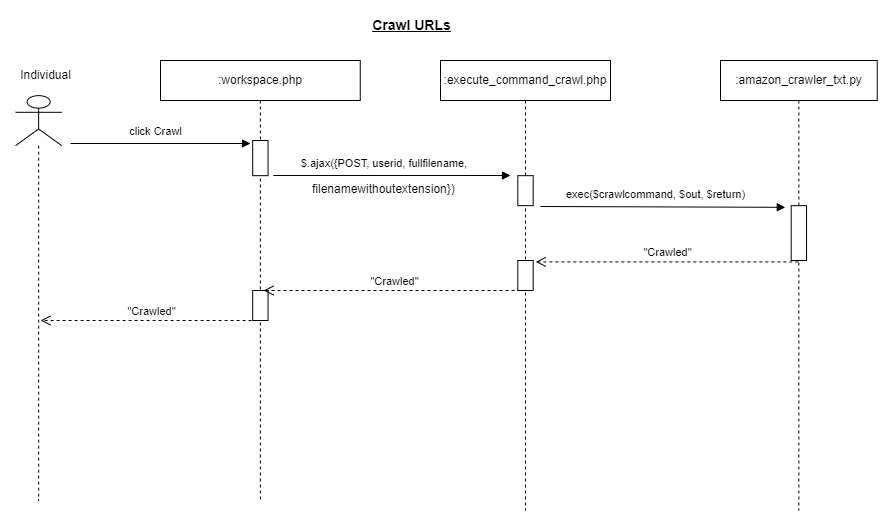

The diagram above was exported from draw.io. Its source (the exported page's mxGraphModel, read from the mxfile embedded in the PNG):
<mxGraphModel dx="1276" dy="614" grid="1" gridSize="10" guides="1" tooltips="1" connect="1" arrows="1" fold="1" page="1" pageScale="1" pageWidth="1169" pageHeight="827" math="0" shadow="0">
  <root>
    <mxCell id="0" />
    <mxCell id="1" parent="0" />
    <mxCell id="2" value=":amazon_crawler_txt.py" style="shape=umlLifeline;perimeter=lifelinePerimeter;whiteSpace=wrap;html=1;container=0;collapsible=0;recursiveResize=0;outlineConnect=0;" vertex="1" parent="1">
      <mxGeometry x="860" y="140" width="156.72" height="450" as="geometry" />
    </mxCell>
    <mxCell id="3" value="click Crawl" style="html=1;verticalAlign=bottom;endArrow=block;rounded=0;elbow=vertical;" edge="1" parent="1">
      <mxGeometry x="-0.0586" y="3" width="80" relative="1" as="geometry">
        <mxPoint x="210" y="223" as="sourcePoint" />
        <mxPoint x="390" y="223" as="targetPoint" />
        <mxPoint as="offset" />
      </mxGeometry>
    </mxCell>
    <mxCell id="4" value="" style="shape=umlLifeline;participant=umlActor;perimeter=lifelinePerimeter;whiteSpace=wrap;html=1;container=0;collapsible=0;recursiveResize=0;verticalAlign=top;spacingTop=36;outlineConnect=0;fontFamily=Helvetica;fontSize=12;fontColor=default;align=center;strokeColor=default;fillColor=default;size=50;" vertex="1" parent="1">
      <mxGeometry x="155.1" y="175.14" width="46.09" height="404.86" as="geometry" />
    </mxCell>
    <mxCell id="5" value="Individual" style="text;html=1;align=center;verticalAlign=middle;resizable=1;points=[];autosize=1;strokeColor=none;fillColor=none;container=0;movable=1;rotatable=1;deletable=1;editable=1;connectable=1;locked=0;" vertex="1" parent="1">
      <mxGeometry x="150.1" y="140" width="70" height="30" as="geometry" />
    </mxCell>
    <mxCell id="6" value=":workspace.php" style="shape=umlLifeline;perimeter=lifelinePerimeter;whiteSpace=wrap;html=1;container=0;collapsible=0;recursiveResize=0;outlineConnect=0;" vertex="1" parent="1">
      <mxGeometry x="300" y="140" width="199.75" height="440" as="geometry" />
    </mxCell>
    <mxCell id="7" value="" style="html=1;points=[];perimeter=orthogonalPerimeter;container=0;" vertex="1" parent="1">
      <mxGeometry x="392.19" y="370" width="15.37" height="30" as="geometry" />
    </mxCell>
    <mxCell id="8" value="" style="html=1;points=[];perimeter=orthogonalPerimeter;container=0;" vertex="1" parent="1">
      <mxGeometry x="392.19" y="220" width="15.37" height="35.17" as="geometry" />
    </mxCell>
    <mxCell id="9" value=":execute_command_crawl.php" style="shape=umlLifeline;perimeter=lifelinePerimeter;whiteSpace=wrap;html=1;container=0;collapsible=0;recursiveResize=0;outlineConnect=0;" vertex="1" parent="1">
      <mxGeometry x="580" y="140" width="170" height="450" as="geometry" />
    </mxCell>
    <mxCell id="10" value="&lt;font style=&quot;font-size: 14px;&quot;&gt;&lt;b&gt;&lt;u&gt;Crawl URLs&lt;/u&gt;&lt;/b&gt;&lt;/font&gt;" style="text;html=1;align=center;verticalAlign=middle;resizable=0;points=[];autosize=1;strokeColor=none;fillColor=none;" vertex="1" parent="1">
      <mxGeometry x="500.56000000000006" y="90" width="100" height="30" as="geometry" />
    </mxCell>
    <mxCell id="11" value="" style="html=1;points=[];perimeter=orthogonalPerimeter;container=0;" vertex="1" parent="1">
      <mxGeometry x="657.31" y="340" width="15.37" height="30" as="geometry" />
    </mxCell>
    <mxCell id="12" value="" style="html=1;points=[];perimeter=orthogonalPerimeter;container=0;" vertex="1" parent="1">
      <mxGeometry x="930.68" y="285.17" width="15.37" height="54.83" as="geometry" />
    </mxCell>
    <mxCell id="13" value="$.ajax({POST,&amp;nbsp;userid, fullfilename,&amp;nbsp;" style="html=1;verticalAlign=bottom;endArrow=block;rounded=0;elbow=vertical;exitX=1.341;exitY=0.995;exitDx=0;exitDy=0;exitPerimeter=0;" edge="1" source="8" parent="1">
      <mxGeometry x="-0.0586" y="3" width="80" relative="1" as="geometry">
        <mxPoint x="450" y="254.17000000000002" as="sourcePoint" />
        <mxPoint x="650" y="255" as="targetPoint" />
        <mxPoint as="offset" />
      </mxGeometry>
    </mxCell>
    <mxCell id="14" value="" style="html=1;points=[];perimeter=orthogonalPerimeter;container=0;" vertex="1" parent="1">
      <mxGeometry x="657.31" y="255.17" width="15.37" height="30" as="geometry" />
    </mxCell>
    <mxCell id="15" value="filenamewithoutextension})" style="text;whiteSpace=wrap;html=1;" vertex="1" parent="1">
      <mxGeometry x="450" y="255.17" width="170" height="40" as="geometry" />
    </mxCell>
    <mxCell id="16" value="exec($crawlcommand, $out, $return)" style="html=1;verticalAlign=bottom;endArrow=block;rounded=0;elbow=vertical;entryX=-0.383;entryY=0.03;entryDx=0;entryDy=0;entryPerimeter=0;" edge="1" target="12" parent="1">
      <mxGeometry x="-0.0579" y="3" width="80" relative="1" as="geometry">
        <mxPoint x="680" y="286" as="sourcePoint" />
        <mxPoint x="905.31" y="285.17" as="targetPoint" />
        <mxPoint as="offset" />
      </mxGeometry>
    </mxCell>
    <mxCell id="17" value="&quot;Crawled&quot;" style="endArrow=open;startArrow=none;endFill=0;startFill=0;endSize=8;html=1;verticalAlign=bottom;dashed=1;labelBackgroundColor=none;rounded=0;entryX=1.164;entryY=0.047;entryDx=0;entryDy=0;entryPerimeter=0;" edge="1" source="2" target="11" parent="1">
      <mxGeometry width="160" relative="1" as="geometry">
        <mxPoint x="840" y="339" as="sourcePoint" />
        <mxPoint x="720" y="339" as="targetPoint" />
      </mxGeometry>
    </mxCell>
    <mxCell id="18" value="&quot;Crawled&quot;" style="endArrow=open;startArrow=none;endFill=0;startFill=0;endSize=8;html=1;verticalAlign=bottom;dashed=1;labelBackgroundColor=none;rounded=0;entryX=1.164;entryY=0.047;entryDx=0;entryDy=0;entryPerimeter=0;" edge="1" parent="1">
      <mxGeometry width="160" relative="1" as="geometry">
        <mxPoint x="666.04" y="370" as="sourcePoint" />
        <mxPoint x="403.04" y="370" as="targetPoint" />
      </mxGeometry>
    </mxCell>
    <mxCell id="19" value="&quot;Crawled&quot;" style="endArrow=open;startArrow=none;endFill=0;startFill=0;endSize=8;html=1;verticalAlign=bottom;dashed=1;labelBackgroundColor=none;rounded=0;" edge="1" parent="1">
      <mxGeometry width="160" relative="1" as="geometry">
        <mxPoint x="403.09999999999997" y="400" as="sourcePoint" />
        <mxPoint x="180" y="400" as="targetPoint" />
      </mxGeometry>
    </mxCell>
  </root>
</mxGraphModel>